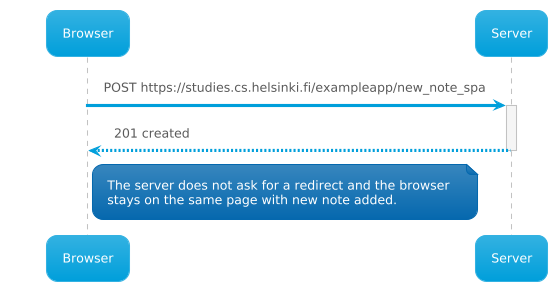

The diagram above was rendered by PlantUML. Its source (embedded in the PNG):
@startuml
!theme bluegray
participant Browser
participant Server

Browser->Server: POST https://studies.cs.helsinki.fi/exampleapp/new_note_spa
activate Server
Server-->Browser: 201 created
deactivate Server

Note right of Browser: The server does not ask for a redirect and the browser \nstays on the same page with new note added.
@enduml